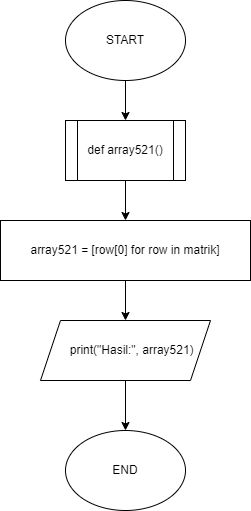

The diagram above was exported from draw.io. Its source (the exported page's mxGraphModel, read from the mxfile embedded in the PNG):
<mxGraphModel dx="312" dy="590" grid="1" gridSize="10" guides="1" tooltips="1" connect="1" arrows="1" fold="1" page="1" pageScale="1" pageWidth="827" pageHeight="1169" math="0" shadow="0">
  <root>
    <mxCell id="0" />
    <mxCell id="1" parent="0" />
    <mxCell id="isKPAlymkGlrI4-_QIXI-3" value="" style="edgeStyle=orthogonalEdgeStyle;rounded=0;orthogonalLoop=1;jettySize=auto;html=1;" edge="1" parent="1" source="isKPAlymkGlrI4-_QIXI-1" target="isKPAlymkGlrI4-_QIXI-2">
      <mxGeometry relative="1" as="geometry" />
    </mxCell>
    <mxCell id="isKPAlymkGlrI4-_QIXI-1" value="START" style="ellipse;whiteSpace=wrap;html=1;" vertex="1" parent="1">
      <mxGeometry x="350" y="390" width="120" height="80" as="geometry" />
    </mxCell>
    <mxCell id="isKPAlymkGlrI4-_QIXI-7" value="" style="edgeStyle=orthogonalEdgeStyle;rounded=0;orthogonalLoop=1;jettySize=auto;html=1;" edge="1" parent="1" source="isKPAlymkGlrI4-_QIXI-2" target="isKPAlymkGlrI4-_QIXI-6">
      <mxGeometry relative="1" as="geometry" />
    </mxCell>
    <mxCell id="isKPAlymkGlrI4-_QIXI-2" value="def array521()" style="shape=process;whiteSpace=wrap;html=1;backgroundOutline=1;" vertex="1" parent="1">
      <mxGeometry x="350" y="510" width="120" height="60" as="geometry" />
    </mxCell>
    <mxCell id="isKPAlymkGlrI4-_QIXI-9" value="" style="edgeStyle=orthogonalEdgeStyle;rounded=0;orthogonalLoop=1;jettySize=auto;html=1;" edge="1" parent="1" source="isKPAlymkGlrI4-_QIXI-6" target="isKPAlymkGlrI4-_QIXI-8">
      <mxGeometry relative="1" as="geometry" />
    </mxCell>
    <mxCell id="isKPAlymkGlrI4-_QIXI-6" value="array521 = [row[0] for row in matrik]" style="whiteSpace=wrap;html=1;" vertex="1" parent="1">
      <mxGeometry x="285" y="610" width="250" height="60" as="geometry" />
    </mxCell>
    <mxCell id="isKPAlymkGlrI4-_QIXI-11" value="" style="edgeStyle=orthogonalEdgeStyle;rounded=0;orthogonalLoop=1;jettySize=auto;html=1;" edge="1" parent="1" source="isKPAlymkGlrI4-_QIXI-8">
      <mxGeometry relative="1" as="geometry">
        <mxPoint x="410" y="820" as="targetPoint" />
      </mxGeometry>
    </mxCell>
    <mxCell id="isKPAlymkGlrI4-_QIXI-8" value="&amp;nbsp; &amp;nbsp; print(&quot;Hasil:&quot;, array521)" style="shape=parallelogram;perimeter=parallelogramPerimeter;whiteSpace=wrap;html=1;fixedSize=1;" vertex="1" parent="1">
      <mxGeometry x="325" y="710" width="170" height="60" as="geometry" />
    </mxCell>
    <mxCell id="isKPAlymkGlrI4-_QIXI-12" value="END" style="ellipse;whiteSpace=wrap;html=1;" vertex="1" parent="1">
      <mxGeometry x="350" y="820" width="120" height="80" as="geometry" />
    </mxCell>
  </root>
</mxGraphModel>